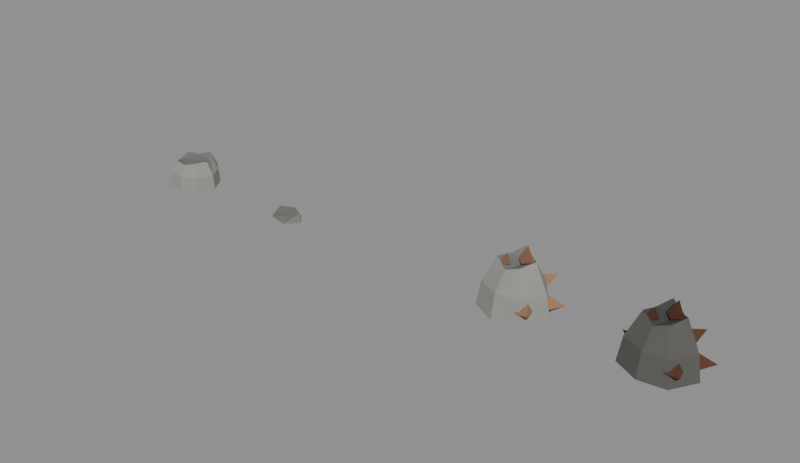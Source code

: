 # Source: props.blend  (saved by Blender 5.1.30; exported with 4.5.12 LTS)
import bpy
from mathutils import Matrix  # noqa: F401  (used for matrix-valued properties, if any)

bpy.ops.wm.read_factory_settings(use_empty=True)
scene = bpy.context.scene
scene.name = 'Scene'

# ---- materials (node trees are filled in below, after node groups)
mat_p_trunk = bpy.data.materials.new('p_trunk')
mat_p_trunk_d = bpy.data.materials.new('p_trunk_d')
mat_p_leaf = bpy.data.materials.new('p_leaf')
mat_p_leaf_d = bpy.data.materials.new('p_leaf_d')
mat_p_leaf_l = bpy.data.materials.new('p_leaf_l')
mat_p_rock = bpy.data.materials.new('p_rock')
mat_p_rock_d = bpy.data.materials.new('p_rock_d')
mat_p_bush = bpy.data.materials.new('p_bush')
mat_p_ore = bpy.data.materials.new('p_ore')
mat_p_ore.diffuse_color = (0.335, 0.171, 0.098, 1.0)
mat_p_ore_d = bpy.data.materials.new('p_ore_d')
mat_p_ore_d.diffuse_color = (0.196, 0.094, 0.052, 1.0)
mat_p_rock_dim = bpy.data.materials.new('p_rock_dim')
mat_p_rock_dim.diffuse_color = (0.098, 0.097, 0.09, 1.0)
mat_p_rock_d_dim = bpy.data.materials.new('p_rock_d_dim')
mat_p_rock_d_dim.diffuse_color = (0.055, 0.056, 0.052, 1.0)
mat_p_ore_dim = bpy.data.materials.new('p_ore_dim')
mat_p_ore_dim.diffuse_color = (0.105, 0.04, 0.021, 1.0)
mat_p_ore_d_dim = bpy.data.materials.new('p_ore_d_dim')
mat_p_ore_d_dim.diffuse_color = (0.058, 0.02, 0.01, 1.0)
mat_t3_leaf = bpy.data.materials.new('t3_leaf')
mat_t3_leaf.diffuse_color = (0.392, 0.569, 0.243, 1.0)
mat_t3_leaf_d = bpy.data.materials.new('t3_leaf_d')
mat_t3_leaf_d.diffuse_color = (0.243, 0.376, 0.173, 1.0)
mat_t3_leaf_l = bpy.data.materials.new('t3_leaf_l')
mat_t3_leaf_l.diffuse_color = (0.518, 0.675, 0.306, 1.0)
mat_t3_leaf_dd = bpy.data.materials.new('t3_leaf_dd')
mat_t3_leaf_dd.diffuse_color = (0.161, 0.263, 0.129, 1.0)
mat_t3_trunk = bpy.data.materials.new('t3_trunk')
mat_t3_trunk.diffuse_color = (0.361, 0.259, 0.173, 1.0)
mat_t3_trunk_d = bpy.data.materials.new('t3_trunk_d')
mat_t3_trunk_d.diffuse_color = (0.235, 0.165, 0.11, 1.0)
mat_t3_trunk_l = bpy.data.materials.new('t3_trunk_l')
mat_t3_trunk_l.diffuse_color = (0.451, 0.341, 0.235, 1.0)

# ---- material node trees
mat_p_trunk.use_nodes = True; mat_p_trunk.node_tree.nodes.clear()
_N = mat_p_trunk.node_tree.nodes; _L = mat_p_trunk.node_tree.links
n0 = _N.new('ShaderNodeBsdfPrincipled'); n0.name = '프린시플드 BSDF'; n0.location = (-200, 100)
n0.inputs[0].default_value = (0.1141, 0.06281, 0.03373, 1.0)
n0.inputs[2].default_value = 1.0
n1 = _N.new('ShaderNodeOutputMaterial'); n1.name = '머티리얼 출력'; n1.location = (200, 100)
_L.new(n0.outputs[0], n1.inputs[0])
n1.is_active_output = True
mat_p_trunk_d.use_nodes = True; mat_p_trunk_d.node_tree.nodes.clear()
_N = mat_p_trunk_d.node_tree.nodes; _L = mat_p_trunk_d.node_tree.links
n0 = _N.new('ShaderNodeBsdfPrincipled'); n0.name = '프린시플드 BSDF'; n0.location = (-200, 100)
n0.inputs[0].default_value = (0.06838, 0.03797, 0.02077, 1.0)
n0.inputs[2].default_value = 1.0
n1 = _N.new('ShaderNodeOutputMaterial'); n1.name = '머티리얼 출력'; n1.location = (200, 100)
_L.new(n0.outputs[0], n1.inputs[0])
n1.is_active_output = True
mat_p_leaf.use_nodes = True; mat_p_leaf.node_tree.nodes.clear()
_N = mat_p_leaf.node_tree.nodes; _L = mat_p_leaf.node_tree.links
n0 = _N.new('ShaderNodeBsdfPrincipled'); n0.name = '프린시플드 BSDF'; n0.location = (-200, 100)
n0.inputs[0].default_value = (0.09753, 0.1873, 0.07079, 1.0)
n0.inputs[2].default_value = 1.0
n1 = _N.new('ShaderNodeOutputMaterial'); n1.name = '머티리얼 출력'; n1.location = (200, 100)
_L.new(n0.outputs[0], n1.inputs[0])
n1.is_active_output = True
mat_p_leaf_d.use_nodes = True; mat_p_leaf_d.node_tree.nodes.clear()
_N = mat_p_leaf_d.node_tree.nodes; _L = mat_p_leaf_d.node_tree.links
n0 = _N.new('ShaderNodeBsdfPrincipled'); n0.name = '프린시플드 BSDF'; n0.location = (-200, 100)
n0.inputs[0].default_value = (0.0529, 0.1065, 0.04144, 1.0)
n0.inputs[2].default_value = 1.0
n1 = _N.new('ShaderNodeOutputMaterial'); n1.name = '머티리얼 출력'; n1.location = (200, 100)
_L.new(n0.outputs[0], n1.inputs[0])
n1.is_active_output = True
mat_p_leaf_l.use_nodes = True; mat_p_leaf_l.node_tree.nodes.clear()
_N = mat_p_leaf_l.node_tree.nodes; _L = mat_p_leaf_l.node_tree.links
n0 = _N.new('ShaderNodeBsdfPrincipled'); n0.name = '프린시플드 BSDF'; n0.location = (-200, 100)
n0.inputs[0].default_value = (0.1549, 0.2581, 0.08898, 1.0)
n0.inputs[2].default_value = 1.0
n1 = _N.new('ShaderNodeOutputMaterial'); n1.name = '머티리얼 출력'; n1.location = (200, 100)
_L.new(n0.outputs[0], n1.inputs[0])
n1.is_active_output = True
mat_p_rock.use_nodes = True; mat_p_rock.node_tree.nodes.clear()
_N = mat_p_rock.node_tree.nodes; _L = mat_p_rock.node_tree.links
n0 = _N.new('ShaderNodeBsdfPrincipled'); n0.name = '프린시플드 BSDF'; n0.location = (-200, 100)
n0.inputs[0].default_value = (0.2901, 0.2868, 0.2654, 1.0)
n0.inputs[2].default_value = 1.0
n1 = _N.new('ShaderNodeOutputMaterial'); n1.name = '머티리얼 출력'; n1.location = (200, 100)
_L.new(n0.outputs[0], n1.inputs[0])
n1.is_active_output = True
mat_p_rock_d.use_nodes = True; mat_p_rock_d.node_tree.nodes.clear()
_N = mat_p_rock_d.node_tree.nodes; _L = mat_p_rock_d.node_tree.links
n0 = _N.new('ShaderNodeBsdfPrincipled'); n0.name = '프린시플드 BSDF'; n0.location = (-200, 100)
n0.inputs[0].default_value = (0.1666, 0.1682, 0.1564, 1.0)
n0.inputs[2].default_value = 1.0
n1 = _N.new('ShaderNodeOutputMaterial'); n1.name = '머티리얼 출력'; n1.location = (200, 100)
_L.new(n0.outputs[0], n1.inputs[0])
n1.is_active_output = True
mat_p_bush.use_nodes = True; mat_p_bush.node_tree.nodes.clear()
_N = mat_p_bush.node_tree.nodes; _L = mat_p_bush.node_tree.links
n0 = _N.new('ShaderNodeBsdfPrincipled'); n0.name = '프린시플드 BSDF'; n0.location = (-200, 100)
n0.inputs[0].default_value = (0.1273, 0.2094, 0.08623, 1.0)
n0.inputs[2].default_value = 1.0
n1 = _N.new('ShaderNodeOutputMaterial'); n1.name = '머티리얼 출력'; n1.location = (200, 100)
_L.new(n0.outputs[0], n1.inputs[0])
n1.is_active_output = True
mat_p_ore.use_nodes = True; mat_p_ore.node_tree.nodes.clear()
_N = mat_p_ore.node_tree.nodes; _L = mat_p_ore.node_tree.links
n0 = _N.new('ShaderNodeBsdfPrincipled'); n0.name = '프린시플드 BSDF'; n0.location = (-200, 100)
n0.inputs[0].default_value = (0.335, 0.171, 0.098, 1.0)
n0.inputs[2].default_value = 1.0
n1 = _N.new('ShaderNodeOutputMaterial'); n1.name = '머티리얼 출력'; n1.location = (200, 100)
_L.new(n0.outputs[0], n1.inputs[0])
n1.is_active_output = True
mat_p_ore_d.use_nodes = True; mat_p_ore_d.node_tree.nodes.clear()
_N = mat_p_ore_d.node_tree.nodes; _L = mat_p_ore_d.node_tree.links
n0 = _N.new('ShaderNodeBsdfPrincipled'); n0.name = '프린시플드 BSDF'; n0.location = (-200, 100)
n0.inputs[0].default_value = (0.196, 0.094, 0.052, 1.0)
n0.inputs[2].default_value = 1.0
n1 = _N.new('ShaderNodeOutputMaterial'); n1.name = '머티리얼 출력'; n1.location = (200, 100)
_L.new(n0.outputs[0], n1.inputs[0])
n1.is_active_output = True
mat_p_rock_dim.use_nodes = True; mat_p_rock_dim.node_tree.nodes.clear()
_N = mat_p_rock_dim.node_tree.nodes; _L = mat_p_rock_dim.node_tree.links
n0 = _N.new('ShaderNodeBsdfPrincipled'); n0.name = '프린시플드 BSDF'; n0.location = (-200, 100)
n0.inputs[0].default_value = (0.098, 0.097, 0.09, 1.0)
n0.inputs[2].default_value = 1.0
n1 = _N.new('ShaderNodeOutputMaterial'); n1.name = '머티리얼 출력'; n1.location = (200, 100)
_L.new(n0.outputs[0], n1.inputs[0])
n1.is_active_output = True
mat_p_rock_d_dim.use_nodes = True; mat_p_rock_d_dim.node_tree.nodes.clear()
_N = mat_p_rock_d_dim.node_tree.nodes; _L = mat_p_rock_d_dim.node_tree.links
n0 = _N.new('ShaderNodeBsdfPrincipled'); n0.name = '프린시플드 BSDF'; n0.location = (-200, 100)
n0.inputs[0].default_value = (0.055, 0.056, 0.052, 1.0)
n0.inputs[2].default_value = 1.0
n1 = _N.new('ShaderNodeOutputMaterial'); n1.name = '머티리얼 출력'; n1.location = (200, 100)
_L.new(n0.outputs[0], n1.inputs[0])
n1.is_active_output = True
mat_p_ore_dim.use_nodes = True; mat_p_ore_dim.node_tree.nodes.clear()
_N = mat_p_ore_dim.node_tree.nodes; _L = mat_p_ore_dim.node_tree.links
n0 = _N.new('ShaderNodeBsdfPrincipled'); n0.name = '프린시플드 BSDF'; n0.location = (-200, 100)
n0.inputs[0].default_value = (0.105, 0.04, 0.021, 1.0)
n0.inputs[2].default_value = 1.0
n1 = _N.new('ShaderNodeOutputMaterial'); n1.name = '머티리얼 출력'; n1.location = (200, 100)
_L.new(n0.outputs[0], n1.inputs[0])
n1.is_active_output = True
mat_p_ore_d_dim.use_nodes = True; mat_p_ore_d_dim.node_tree.nodes.clear()
_N = mat_p_ore_d_dim.node_tree.nodes; _L = mat_p_ore_d_dim.node_tree.links
n0 = _N.new('ShaderNodeBsdfPrincipled'); n0.name = '프린시플드 BSDF'; n0.location = (-200, 100)
n0.inputs[0].default_value = (0.058, 0.02, 0.01, 1.0)
n0.inputs[2].default_value = 1.0
n1 = _N.new('ShaderNodeOutputMaterial'); n1.name = '머티리얼 출력'; n1.location = (200, 100)
_L.new(n0.outputs[0], n1.inputs[0])
n1.is_active_output = True
mat_t3_leaf.use_nodes = True; mat_t3_leaf.node_tree.nodes.clear()
_N = mat_t3_leaf.node_tree.nodes; _L = mat_t3_leaf.node_tree.links
n0 = _N.new('ShaderNodeOutputMaterial'); n0.name = '머티리얼 출력'; n0.location = (0, 0)
n1 = _N.new('ShaderNodeBsdfPrincipled'); n1.name = '프린시플드 BSDF'; n1.location = (0, 0)
n1.inputs[0].default_value = (0.04391, 0.09778, 0.01659, 1.0)
n1.inputs[2].default_value = 1.0
_L.new(n1.outputs[0], n0.inputs[0])
n0.is_active_output = True
mat_t3_leaf_d.use_nodes = True; mat_t3_leaf_d.node_tree.nodes.clear()
_N = mat_t3_leaf_d.node_tree.nodes; _L = mat_t3_leaf_d.node_tree.links
n0 = _N.new('ShaderNodeOutputMaterial'); n0.name = '머티리얼 출력'; n0.location = (0, 0)
n1 = _N.new('ShaderNodeBsdfPrincipled'); n1.name = '프린시플드 BSDF'; n1.location = (0, 0)
n1.inputs[0].default_value = (0.01659, 0.04023, 0.008726, 1.0)
n1.inputs[2].default_value = 1.0
_L.new(n1.outputs[0], n0.inputs[0])
n0.is_active_output = True
mat_t3_leaf_l.use_nodes = True; mat_t3_leaf_l.node_tree.nodes.clear()
_N = mat_t3_leaf_l.node_tree.nodes; _L = mat_t3_leaf_l.node_tree.links
n0 = _N.new('ShaderNodeOutputMaterial'); n0.name = '머티리얼 출력'; n0.location = (0, 0)
n1 = _N.new('ShaderNodeBsdfPrincipled'); n1.name = '프린시플드 BSDF'; n1.location = (0, 0)
n1.inputs[0].default_value = (0.07968, 0.1425, 0.02629, 1.0)
n1.inputs[2].default_value = 1.0
_L.new(n1.outputs[0], n0.inputs[0])
n0.is_active_output = True
mat_t3_leaf_dd.use_nodes = True; mat_t3_leaf_dd.node_tree.nodes.clear()
_N = mat_t3_leaf_dd.node_tree.nodes; _L = mat_t3_leaf_dd.node_tree.links
n0 = _N.new('ShaderNodeOutputMaterial'); n0.name = '머티리얼 출력'; n0.location = (0, 0)
n1 = _N.new('ShaderNodeBsdfPrincipled'); n1.name = '프린시플드 BSDF'; n1.location = (0, 0)
n1.inputs[0].default_value = (0.007665, 0.01939, 0.005216, 1.0)
n1.inputs[2].default_value = 1.0
_L.new(n1.outputs[0], n0.inputs[0])
n0.is_active_output = True
mat_t3_trunk.use_nodes = True; mat_t3_trunk.node_tree.nodes.clear()
_N = mat_t3_trunk.node_tree.nodes; _L = mat_t3_trunk.node_tree.links
n0 = _N.new('ShaderNodeOutputMaterial'); n0.name = '머티리얼 출력'; n0.location = (0, 0)
n1 = _N.new('ShaderNodeBsdfPrincipled'); n1.name = '프린시플드 BSDF'; n1.location = (0, 0)
n1.inputs[0].default_value = (0.03695, 0.01881, 0.008726, 1.0)
n1.inputs[2].default_value = 1.0
_L.new(n1.outputs[0], n0.inputs[0])
n0.is_active_output = True
mat_t3_trunk_d.use_nodes = True; mat_t3_trunk_d.node_tree.nodes.clear()
_N = mat_t3_trunk_d.node_tree.nodes; _L = mat_t3_trunk_d.node_tree.links
n0 = _N.new('ShaderNodeOutputMaterial'); n0.name = '머티리얼 출력'; n0.location = (0, 0)
n1 = _N.new('ShaderNodeBsdfPrincipled'); n1.name = '프린시플드 BSDF'; n1.location = (0, 0)
n1.inputs[0].default_value = (0.01554, 0.00801, 0.004016, 1.0)
n1.inputs[2].default_value = 1.0
_L.new(n1.outputs[0], n0.inputs[0])
n0.is_active_output = True
mat_t3_trunk_l.use_nodes = True; mat_t3_trunk_l.node_tree.nodes.clear()
_N = mat_t3_trunk_l.node_tree.nodes; _L = mat_t3_trunk_l.node_tree.links
n0 = _N.new('ShaderNodeOutputMaterial'); n0.name = '머티리얼 출력'; n0.location = (0, 0)
n1 = _N.new('ShaderNodeBsdfPrincipled'); n1.name = '프린시플드 BSDF'; n1.location = (0, 0)
n1.inputs[0].default_value = (0.05912, 0.03283, 0.01554, 1.0)
n1.inputs[2].default_value = 1.0
_L.new(n1.outputs[0], n0.inputs[0])
n0.is_active_output = True

# ---- meshes
me_stone = bpy.data.meshes.new('stone')
me_stone.from_pydata([(0.162, 0.0, 0.0), (0.1204, 0.02638, 0.07), (0.05006, 0.1091, 0.0), (0.001784, 0.08924, 0.07), (-0.1311, 0.06745, 0.0), (-0.1193, 0.02878, 0.07), (-0.1311, -0.06745, 0.0), (-0.0755, -0.07145, 0.07), (0.05006, -0.1091, 0.0), (0.07261, -0.07294, 0.07)], [], [(0, 2, 3, 1), (2, 4, 5, 3), (4, 6, 7, 5), (6, 8, 9, 7), (8, 0, 1, 9), (8, 6, 4, 2, 0), (1, 3, 5, 7, 9)])
me_stone.polygons.foreach_set('material_index', [6, 6, 6, 6, 6, 6, 6])
me_stone.materials.append(mat_p_trunk)
me_stone.materials.append(mat_p_trunk_d)
me_stone.materials.append(mat_p_leaf)
me_stone.materials.append(mat_p_leaf_d)
me_stone.materials.append(mat_p_leaf_l)
me_stone.materials.append(mat_p_rock)
me_stone.materials.append(mat_p_rock_d)
me_stone.materials.append(mat_p_bush)
me_stone.materials.append(mat_p_ore)
me_stone.materials.append(mat_p_ore_d)
me_stone.update()
me_ore = bpy.data.meshes.new('ore')
me_ore.from_pydata([(0.3, 0.0, 0.0), (0.1609, 0.2017, 0.0), (-0.06475, 0.2837, 0.0), (-0.2189, 0.1054, 0.0), (-0.2748, -0.1323, 0.0), (-0.05608, -0.2457, 0.0), (0.1727, -0.2166, 0.0), (0.264, 0.0, 0.215), (0.1416, 0.1775, 0.215), (-0.05698, 0.2497, 0.215), (-0.1927, 0.09278, 0.215), (-0.2418, -0.1165, 0.215), (-0.04935, -0.2162, 0.215), (0.152, -0.1906, 0.215), (0.156, 0.0, 0.455), (0.08365, 0.1049, 0.398), (-0.03367, 0.1475, 0.47), (-0.1138, 0.05483, 0.412), (-0.1429, -0.06881, 0.436), (-0.02916, -0.1278, 0.381), (0.08981, -0.1126, 0.425), (-0.1145, 0.2047, 0.0), (-0.2334, 0.2556, 0.0), (-0.3497, 0.187, 0.0), (-0.2797, 0.06722, 0.0), (-0.1503, 0.07186, 0.0), (-0.1255, 0.2001, 0.09), (-0.2326, 0.2459, 0.09), (-0.3372, 0.1841, 0.09), (-0.2743, 0.0763, 0.09), (-0.1578, 0.08047, 0.09), (-0.1697, 0.1814, 0.186), (-0.2292, 0.2068, 0.158), (-0.2873, 0.1725, 0.196), (-0.2524, 0.1126, 0.17), (-0.1877, 0.1149, 0.178), (0.1822, 0.1485, 0.075), (0.1965, 0.1022, 0.1586), (0.2342, -0.01966, 0.075), (0.1965, 0.1022, -0.0086), (0.3592, 0.1111, 0.1145), (0.1073, 0.03321, 0.075), (0.06323, 0.2128, 0.192), (0.09337, 0.1925, 0.2547), (0.1729, 0.1392, 0.192), (0.09337, 0.1925, 0.1293), (0.1849, 0.2756, 0.246), (0.07392, 0.1102, 0.192), (0.212, -0.09346, 0.108), (0.182, -0.1249, 0.1831), (0.1028, -0.2076, 0.108), (0.182, -0.1249, 0.03295), (0.26, -0.2487, 0.1435), (0.08888, -0.08502, 0.108), (-0.2291, -0.03921, 0.132), (-0.226, -0.006351, 0.189), (-0.2181, 0.08028, 0.132), (-0.226, -0.006351, 0.075), (-0.3311, 0.03041, 0.159), (-0.1519, 0.01395, 0.132), (0.116, 0.032, 0.418), (0.048, 0.1, 0.418), (-0.02, 0.032, 0.418), (0.048, -0.036, 0.418), (0.065, 0.0218, 0.55), (-0.024, -0.056, 0.4), (-0.072, -0.008, 0.4), (-0.12, -0.056, 0.4), (-0.072, -0.104, 0.4), (-0.06, -0.0632, 0.49)], [], [(0, 1, 8, 7), (1, 2, 9, 8), (2, 3, 10, 9), (3, 4, 11, 10), (4, 5, 12, 11), (5, 6, 13, 12), (6, 0, 7, 13), (7, 8, 15, 14), (8, 9, 16, 15), (9, 10, 17, 16), (10, 11, 18, 17), (11, 12, 19, 18), (12, 13, 20, 19), (13, 7, 14, 20), (14, 15, 16, 17, 18, 19, 20), (6, 5, 4, 3, 2, 1, 0), (21, 22, 27, 26), (22, 23, 28, 27), (23, 24, 29, 28), (24, 25, 30, 29), (25, 21, 26, 30), (26, 27, 32, 31), (27, 28, 33, 32), (28, 29, 34, 33), (29, 30, 35, 34), (30, 26, 31, 35), (31, 32, 33, 34, 35), (25, 24, 23, 22, 21), (36, 37, 40), (37, 36, 41), (37, 38, 40), (38, 37, 41), (38, 39, 40), (39, 38, 41), (39, 36, 40), (36, 39, 41), (42, 43, 46), (43, 42, 47), (43, 44, 46), (44, 43, 47), (44, 45, 46), (45, 44, 47), (45, 42, 46), (42, 45, 47), (48, 49, 52), (49, 48, 53), (49, 50, 52), (50, 49, 53), (50, 51, 52), (51, 50, 53), (51, 48, 52), (48, 51, 53), (54, 55, 58), (55, 54, 59), (55, 56, 58), (56, 55, 59), (56, 57, 58), (57, 56, 59), (57, 54, 58), (54, 57, 59), (60, 61, 64), (61, 62, 64), (62, 63, 64), (63, 60, 64), (63, 62, 61, 60), (65, 66, 69), (66, 67, 69), (67, 68, 69), (68, 65, 69), (68, 67, 66, 65)])
me_ore.polygons.foreach_set('material_index', [5, 5, 5, 5, 5, 5, 5, 5, 5, 5, 5, 5, 5, 5, 6, 5, 6, 6, 6, 6, 6, 6, 6, 6, 6, 6, 6, 6, 8, 9, 8, 9, 8, 9, 8, 9, 8, 9, 8, 9, 8, 9, 8, 9, 8, 9, 8, 9, 8, 9, 8, 9, 8, 9, 8, 9, 8, 9, 8, 9, 8, 9, 8, 9, 9, 8, 9, 8, 9, 9])
me_ore.materials.append(mat_p_trunk)
me_ore.materials.append(mat_p_trunk_d)
me_ore.materials.append(mat_p_leaf)
me_ore.materials.append(mat_p_leaf_d)
me_ore.materials.append(mat_p_leaf_l)
me_ore.materials.append(mat_p_rock)
me_ore.materials.append(mat_p_rock_d)
me_ore.materials.append(mat_p_bush)
me_ore.materials.append(mat_p_ore)
me_ore.materials.append(mat_p_ore_d)
me_ore.update()
me_ore_dim = bpy.data.meshes.new('ore_dim')
me_ore_dim.from_pydata([(0.3, 0.0, 0.0), (0.1609, 0.2017, 0.0), (-0.06475, 0.2837, 0.0), (-0.2189, 0.1054, 0.0), (-0.2748, -0.1323, 0.0), (-0.05608, -0.2457, 0.0), (0.1727, -0.2166, 0.0), (0.264, 0.0, 0.215), (0.1416, 0.1775, 0.215), (-0.05698, 0.2497, 0.215), (-0.1927, 0.09278, 0.215), (-0.2418, -0.1165, 0.215), (-0.04935, -0.2162, 0.215), (0.152, -0.1906, 0.215), (0.156, 0.0, 0.455), (0.08365, 0.1049, 0.398), (-0.03367, 0.1475, 0.47), (-0.1138, 0.05483, 0.412), (-0.1429, -0.06881, 0.436), (-0.02916, -0.1278, 0.381), (0.08981, -0.1126, 0.425), (-0.1145, 0.2047, 0.0), (-0.2334, 0.2556, 0.0), (-0.3497, 0.187, 0.0), (-0.2797, 0.06722, 0.0), (-0.1503, 0.07186, 0.0), (-0.1255, 0.2001, 0.09), (-0.2326, 0.2459, 0.09), (-0.3372, 0.1841, 0.09), (-0.2743, 0.0763, 0.09), (-0.1578, 0.08047, 0.09), (-0.1697, 0.1814, 0.186), (-0.2292, 0.2068, 0.158), (-0.2873, 0.1725, 0.196), (-0.2524, 0.1126, 0.17), (-0.1877, 0.1149, 0.178), (0.1822, 0.1485, 0.075), (0.1965, 0.1022, 0.1586), (0.2342, -0.01966, 0.075), (0.1965, 0.1022, -0.0086), (0.3592, 0.1111, 0.1145), (0.1073, 0.03321, 0.075), (0.06323, 0.2128, 0.192), (0.09337, 0.1925, 0.2547), (0.1729, 0.1392, 0.192), (0.09337, 0.1925, 0.1293), (0.1849, 0.2756, 0.246), (0.07392, 0.1102, 0.192), (0.212, -0.09346, 0.108), (0.182, -0.1249, 0.1831), (0.1028, -0.2076, 0.108), (0.182, -0.1249, 0.03295), (0.26, -0.2487, 0.1435), (0.08888, -0.08502, 0.108), (-0.2291, -0.03921, 0.132), (-0.226, -0.006351, 0.189), (-0.2181, 0.08028, 0.132), (-0.226, -0.006351, 0.075), (-0.3311, 0.03041, 0.159), (-0.1519, 0.01395, 0.132), (0.116, 0.032, 0.418), (0.048, 0.1, 0.418), (-0.02, 0.032, 0.418), (0.048, -0.036, 0.418), (0.065, 0.0218, 0.55), (-0.024, -0.056, 0.4), (-0.072, -0.008, 0.4), (-0.12, -0.056, 0.4), (-0.072, -0.104, 0.4), (-0.06, -0.0632, 0.49)], [], [(0, 1, 8, 7), (1, 2, 9, 8), (2, 3, 10, 9), (3, 4, 11, 10), (4, 5, 12, 11), (5, 6, 13, 12), (6, 0, 7, 13), (7, 8, 15, 14), (8, 9, 16, 15), (9, 10, 17, 16), (10, 11, 18, 17), (11, 12, 19, 18), (12, 13, 20, 19), (13, 7, 14, 20), (14, 15, 16, 17, 18, 19, 20), (6, 5, 4, 3, 2, 1, 0), (21, 22, 27, 26), (22, 23, 28, 27), (23, 24, 29, 28), (24, 25, 30, 29), (25, 21, 26, 30), (26, 27, 32, 31), (27, 28, 33, 32), (28, 29, 34, 33), (29, 30, 35, 34), (30, 26, 31, 35), (31, 32, 33, 34, 35), (25, 24, 23, 22, 21), (36, 37, 40), (37, 36, 41), (37, 38, 40), (38, 37, 41), (38, 39, 40), (39, 38, 41), (39, 36, 40), (36, 39, 41), (42, 43, 46), (43, 42, 47), (43, 44, 46), (44, 43, 47), (44, 45, 46), (45, 44, 47), (45, 42, 46), (42, 45, 47), (48, 49, 52), (49, 48, 53), (49, 50, 52), (50, 49, 53), (50, 51, 52), (51, 50, 53), (51, 48, 52), (48, 51, 53), (54, 55, 58), (55, 54, 59), (55, 56, 58), (56, 55, 59), (56, 57, 58), (57, 56, 59), (57, 54, 58), (54, 57, 59), (60, 61, 64), (61, 62, 64), (62, 63, 64), (63, 60, 64), (63, 62, 61, 60), (65, 66, 69), (66, 67, 69), (67, 68, 69), (68, 65, 69), (68, 67, 66, 65)])
me_ore_dim.polygons.foreach_set('material_index', [5, 5, 5, 5, 5, 5, 5, 5, 5, 5, 5, 5, 5, 5, 6, 5, 6, 6, 6, 6, 6, 6, 6, 6, 6, 6, 6, 6, 8, 9, 8, 9, 8, 9, 8, 9, 8, 9, 8, 9, 8, 9, 8, 9, 8, 9, 8, 9, 8, 9, 8, 9, 8, 9, 8, 9, 8, 9, 8, 9, 8, 9, 8, 9, 9, 8, 9, 8, 9, 9])
me_ore_dim.materials.append(mat_p_trunk)
me_ore_dim.materials.append(mat_p_trunk_d)
me_ore_dim.materials.append(mat_p_leaf)
me_ore_dim.materials.append(mat_p_leaf_d)
me_ore_dim.materials.append(mat_p_leaf_l)
me_ore_dim.materials.append(mat_p_rock_dim)
me_ore_dim.materials.append(mat_p_rock_d_dim)
me_ore_dim.materials.append(mat_p_bush)
me_ore_dim.materials.append(mat_p_ore_dim)
me_ore_dim.materials.append(mat_p_ore_d_dim)
me_ore_dim.update()
me_rock = bpy.data.meshes.new('rock')
me_rock.from_pydata([(0.255, 0.0, 0.0), (0.1701, 0.1427, 0.0), (0.04306, 0.2442, 0.0), (-0.105, 0.1819, 0.0), (-0.2462, 0.08961, 0.0), (-0.2142, -0.07798, 0.0), (-0.12, -0.2078, 0.0), (0.03751, -0.2127, 0.0), (0.193, -0.162, 0.0), (0.2397, 0.0, 0.13), (0.1599, 0.1341, 0.13), (0.04048, 0.2296, 0.13), (-0.0987, 0.171, 0.13), (-0.2314, 0.08423, 0.13), (-0.2014, -0.0733, 0.13), (-0.1128, -0.1954, 0.13), (0.03526, -0.2, 0.13), (0.1815, -0.1523, 0.13), (0.1683, 0.0, 0.245), (0.1122, 0.09418, 0.212), (0.02842, 0.1612, 0.256), (-0.0693, 0.12, 0.22), (-0.1625, 0.05914, 0.238), (-0.1414, -0.05147, 0.206), (-0.0792, -0.1372, 0.23), (0.02476, -0.1404, 0.218), (0.1274, -0.1069, 0.248)], [], [(0, 1, 10, 9), (1, 2, 11, 10), (2, 3, 12, 11), (3, 4, 13, 12), (4, 5, 14, 13), (5, 6, 15, 14), (6, 7, 16, 15), (7, 8, 17, 16), (8, 0, 9, 17), (9, 10, 19, 18), (10, 11, 20, 19), (11, 12, 21, 20), (12, 13, 22, 21), (13, 14, 23, 22), (14, 15, 24, 23), (15, 16, 25, 24), (16, 17, 26, 25), (17, 9, 18, 26), (18, 19, 20, 21, 22, 23, 24, 25, 26), (8, 7, 6, 5, 4, 3, 2, 1, 0)])
me_rock.polygons.foreach_set('material_index', [5, 5, 5, 5, 5, 5, 5, 5, 5, 5, 5, 5, 5, 5, 5, 5, 5, 5, 6, 5])
me_rock.materials.append(mat_p_trunk)
me_rock.materials.append(mat_p_trunk_d)
me_rock.materials.append(mat_p_leaf)
me_rock.materials.append(mat_p_leaf_d)
me_rock.materials.append(mat_p_leaf_l)
me_rock.materials.append(mat_p_rock)
me_rock.materials.append(mat_p_rock_d)
me_rock.materials.append(mat_p_bush)
me_rock.materials.append(mat_p_ore)
me_rock.materials.append(mat_p_ore_d)
me_rock.update()
me_tree3d_w2 = bpy.data.meshes.new('tree3d_w2')
me_tree3d_w2.from_pydata([(0.105, 0.0, 0.0), (0.03245, 0.09986, 0.0), (-0.08495, 0.06172, 0.0), (-0.08495, -0.06172, 0.0), (0.03245, -0.09986, 0.0), (0.08086, 0.01639, 0.51), (0.009398, 0.08196, 0.51), (-0.07505, 0.03427, 0.51), (-0.05578, -0.06079, 0.51), (0.04057, -0.07183, 0.51), (0.7247, 0.0, 0.36), (0.2976, 0.5155, 0.36), (-0.3624, 0.6276, 0.36), (-0.5953, 7.29e-17, 0.36), (-0.3624, -0.6276, 0.36), (0.2976, -0.5155, 0.36), (0.0, 0.0, 1.08), (0.5232, 0.2212, 0.825), (0.05942, 0.4783, 0.825), (-0.4532, 0.3425, 0.825), (-0.4439, -0.1877, 0.825), (-0.07003, -0.5637, 0.825), (0.3845, -0.2906, 0.825), (0.0, 0.0, 1.59), (0.2512, 0.2586, 1.29), (-0.1063, 0.3747, 1.29), (-0.3496, 0.08822, 1.29), (-0.2713, -0.2794, 1.29), (0.09839, -0.3468, 1.29), (0.3776, -0.0953, 1.29), (0.0, 0.0, 2.16)], [], [(0, 1, 6, 5), (1, 2, 7, 6), (2, 3, 8, 7), (3, 4, 9, 8), (4, 0, 5, 9), (5, 6, 7, 8, 9), (4, 3, 2, 1, 0), (10, 11, 16), (11, 12, 16), (12, 13, 16), (13, 14, 16), (14, 15, 16), (15, 10, 16), (15, 14, 13, 12, 11, 10), (17, 18, 23), (18, 19, 23), (19, 20, 23), (20, 21, 23), (21, 22, 23), (22, 17, 23), (22, 21, 20, 19, 18, 17), (24, 25, 30), (25, 26, 30), (26, 27, 30), (27, 28, 30), (28, 29, 30), (29, 24, 30), (29, 28, 27, 26, 25, 24)])
me_tree3d_w2.polygons.foreach_set('material_index', [4, 4, 4, 4, 4, 4, 4, 1, 1, 1, 1, 1, 1, 1, 0, 0, 0, 0, 0, 0, 0, 2, 2, 2, 2, 2, 2, 2])
me_tree3d_w2.materials.append(mat_t3_leaf)
me_tree3d_w2.materials.append(mat_t3_leaf_d)
me_tree3d_w2.materials.append(mat_t3_leaf_l)
me_tree3d_w2.materials.append(mat_t3_leaf_dd)
me_tree3d_w2.materials.append(mat_t3_trunk)
me_tree3d_w2.materials.append(mat_t3_trunk_d)
me_tree3d_w2.materials.append(mat_t3_trunk_l)
me_tree3d_w2.update()
me_tree3d_w3 = bpy.data.meshes.new('tree3d_w3')
me_tree3d_w3.from_pydata([(0.123, 0.0, 0.0), (0.03801, 0.117, 0.0), (-0.09951, 0.0723, 0.0), (-0.09951, -0.0723, 0.0), (0.03801, -0.117, 0.0), (0.09115, 0.01848, 0.75), (0.01059, 0.09239, 0.75), (-0.0846, 0.03863, 0.75), (-0.06288, -0.06852, 0.75), (0.04574, -0.08098, 0.75), (0.4457, 0.0, 0.6), (0.2397, 0.3005, 0.6), (-0.09289, 0.407, 0.6), (-0.3777, 0.1819, 0.6), (-0.3451, -0.1662, 0.6), (-0.09934, -0.4353, 0.6), (0.2296, -0.2879, 0.6), (0.7263, 0.1624, 1.335), (0.2527, 0.5188, 1.335), (-0.3118, 0.6547, 1.335), (-0.6092, 0.1419, 1.335), (-0.5154, -0.4074, 1.335), (-0.003079, -0.6999, 1.335), (0.4605, -0.3706, 1.335), (0.4711, 0.2218, 1.747), (0.1025, 0.4314, 1.747), (-0.3312, 0.4229, 1.747), (-0.4455, 0.00392, 1.747), (-0.3259, -0.4013, 1.747), (0.1027, -0.4687, 1.747), (0.4263, -0.21, 1.747), (0.1888, 0.1291, 2.07), (0.01557, 0.2124, 2.07), (-0.1767, 0.1634, 2.07), (-0.2041, -0.0311, 2.07), (-0.1199, -0.2084, 2.07), (0.0783, -0.1986, 2.07), (0.2181, -0.06688, 2.07)], [], [(0, 1, 6, 5), (1, 2, 7, 6), (2, 3, 8, 7), (3, 4, 9, 8), (4, 0, 5, 9), (5, 6, 7, 8, 9), (4, 3, 2, 1, 0), (10, 11, 18, 17), (11, 12, 19, 18), (12, 13, 20, 19), (13, 14, 21, 20), (14, 15, 22, 21), (15, 16, 23, 22), (16, 10, 17, 23), (17, 18, 25, 24), (18, 19, 26, 25), (19, 20, 27, 26), (20, 21, 28, 27), (21, 22, 29, 28), (22, 23, 30, 29), (23, 17, 24, 30), (24, 25, 32, 31), (25, 26, 33, 32), (26, 27, 34, 33), (27, 28, 35, 34), (28, 29, 36, 35), (29, 30, 37, 36), (30, 24, 31, 37), (31, 32, 33, 34, 35, 36, 37), (16, 15, 14, 13, 12, 11, 10)])
me_tree3d_w3.polygons.foreach_set('material_index', [4, 4, 4, 4, 4, 4, 4, 1, 1, 1, 1, 1, 1, 1, 0, 0, 0, 0, 0, 0, 0, 2, 2, 2, 2, 2, 2, 2, 2, 1])
me_tree3d_w3.materials.append(mat_t3_leaf)
me_tree3d_w3.materials.append(mat_t3_leaf_d)
me_tree3d_w3.materials.append(mat_t3_leaf_l)
me_tree3d_w3.materials.append(mat_t3_leaf_dd)
me_tree3d_w3.materials.append(mat_t3_trunk)
me_tree3d_w3.materials.append(mat_t3_trunk_d)
me_tree3d_w3.materials.append(mat_t3_trunk_l)
me_tree3d_w3.update()

# ---- objects
ob_stone = bpy.data.objects.new('stone', me_stone)
ob_ore = bpy.data.objects.new('ore', me_ore)
ob_ore_dim = bpy.data.objects.new('ore_dim', me_ore_dim)
ob_rock = bpy.data.objects.new('rock', me_rock)
ob_tree3d_w2 = bpy.data.objects.new('tree3d_w2', me_tree3d_w2)
ob_tree3d_w3 = bpy.data.objects.new('tree3d_w3', me_tree3d_w3)

# ---- transforms, parenting, visibility, modifiers, constraints
ob_stone.location = (3.6, -25.0, 0.0)
ob_ore.location = (6.0, -25.0, 0.0)
ob_ore_dim.location = (7.2, -25.0, 0.0)
ob_rock.location = (2.4, -25.0, 0.0)
ob_tree3d_w2.location = (7.2, -25.0, 0.0)
ob_tree3d_w2.hide_render = True
ob_tree3d_w3.location = (8.4, -25.0, 0.0)
ob_tree3d_w3.hide_render = True

# ---- collection membership
scene.collection.objects.link(ob_stone)
scene.collection.objects.link(ob_ore)
scene.collection.objects.link(ob_ore_dim)
scene.collection.objects.link(ob_rock)
scene.collection.objects.link(ob_tree3d_w2)
scene.collection.objects.link(ob_tree3d_w3)

# ---- scene / render settings (as saved in the file)
scene.frame_start = 1; scene.frame_end = 250; scene.frame_set(1)
scene.render.engine = 'BLENDER_EEVEE_NEXT'
scene.render.resolution_x = 760
scene.render.resolution_y = 440
scene.render.bake_bias = 0.0
scene.render.bake_samples = 0
scene.cycles.sampling_pattern = 'TABULATED_SOBOL'
scene.eevee.use_volume_custom_range = False
bpy.context.view_layer.update()

# ---- added for rendering (the .blend has no active camera and no usable light): camera, sun + grey world if the file has none
cam_auto = bpy.data.cameras.new('AutoCamera')
cam_auto.lens = 50.0
cam_auto.sensor_width = 36.0
cam_auto.clip_end = 1000.0
ob_auto_camera = bpy.data.objects.new('AutoCamera', cam_auto)
scene.collection.objects.link(ob_auto_camera)
ob_auto_camera.location = (9.90837, -31.0448, 4.31221)
ob_auto_camera.rotation_euler = (1.09748, -7.21219e-08, 0.694738)
scene.camera = ob_auto_camera
light_auto_sun = bpy.data.lights.new('AutoSun', 'SUN')
light_auto_sun.energy = 3.0
light_auto_sun.angle = 0.0523599
ob_auto_sun = bpy.data.objects.new('AutoSun', light_auto_sun)
scene.collection.objects.link(ob_auto_sun)
ob_auto_sun.rotation_euler = (0.872665, 0.174533, 0.523599)
if scene.world is None:
    world_auto = bpy.data.worlds.new('AutoWorld')
    world_auto.color = (0.3, 0.3, 0.3)
    scene.world = world_auto
bpy.context.view_layer.update()
